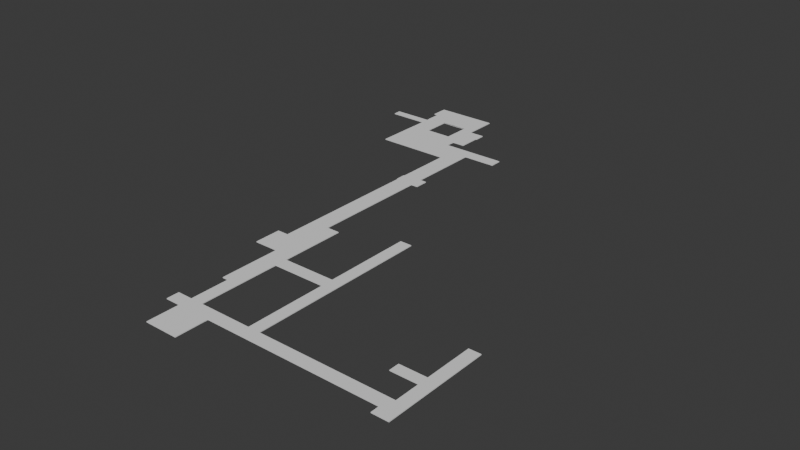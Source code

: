 # Source: corridors_2.blend  (saved by Blender 4.5.90; exported with 4.5.12 LTS)
import bpy
from mathutils import Matrix  # noqa: F401  (used for matrix-valued properties, if any)

bpy.ops.wm.read_factory_settings(use_empty=True)
scene = bpy.context.scene
scene.name = 'Scene'

# ---- collections
col_collection = bpy.data.collections.new('Collection'); scene.collection.children.link(col_collection)

# ---- world
world_world = bpy.data.worlds.new('World'); scene.world = world_world
world_world.use_nodes = True; world_world.node_tree.nodes.clear()
_N = world_world.node_tree.nodes; _L = world_world.node_tree.links
n0 = _N.new('ShaderNodeOutputWorld'); n0.name = 'World Output'; n0.location = (200, 100)
n1 = _N.new('ShaderNodeBackground'); n1.name = 'Background'; n1.location = (-200, 100)
n1.inputs[0].default_value = (0.05088, 0.05088, 0.05088, 1.0)
_L.new(n1.outputs[0], n0.inputs[0])
n0.is_active_output = True
world_world.color = (0.05088, 0.05088, 0.05088)
world_world.sun_shadow_jitter_overblur = 0.0

# ---- meshes
me_cube_001 = bpy.data.meshes.new('Cube.001')
me_cube_001.from_pydata([(-1.0, -1.0, -1.0), (-1.0, -1.0, 1.0), (-1.0, 4.759, -1.0), (-1.0, 4.759, 1.0), (7.088, -1.0, -1.0), (7.088, -1.0, 1.0), (7.088, 4.759, -1.0), (7.088, 4.759, 1.0), (-1.0, 6.774, -1.0), (-1.0, 6.774, 1.0), (7.088, 6.774, -1.0), (7.088, 6.774, 1.0), (-1.0, 9.743, -1.0), (-1.0, 9.743, 1.0), (7.088, 9.743, -1.0), (7.088, 9.743, 1.0), (-4.635, 6.774, -1.0), (-4.635, 6.774, 1.0), (-4.635, 9.743, -1.0), (-4.635, 9.743, 1.0), (52.79, 6.774, -1.0), (52.79, 6.774, 1.0), (52.79, 9.743, -1.0), (52.79, 9.743, 1.0), (29.94, 9.743, 1.0), (29.94, 9.743, -1.0), (49.96, 9.743, 1.0), (49.96, 9.743, -1.0), (52.79, 22.35, -1.0), (52.79, 22.35, 1.0), (49.96, 22.35, 1.0), (49.96, 22.35, -1.0), (52.79, 29.78, -1.0), (52.79, 29.78, 1.0), (49.96, 29.78, 1.0), (49.96, 29.78, -1.0), (2.008, 9.743, -1.0), (2.008, 9.743, 1.0), (-1.0, 47.93, -1.0), (-1.0, 47.93, 1.0), (2.008, 47.93, -1.0), (2.008, 47.93, 1.0), (-1.0, 19.11, 1.0), (-1.0, 19.11, -1.0), (-2.465, 47.93, -1.0), (-2.465, 47.93, 1.0), (-2.465, 19.11, 1.0), (-2.465, 19.11, -1.0), (-2.465, 33.82, -1.0), (-2.465, 33.82, 1.0), (-5.649, 47.93, -1.0), (-5.649, 47.93, 1.0), (-5.649, 33.82, -1.0), (-5.649, 33.82, 1.0), (-5.649, 40.26, -1.0), (-5.649, 40.26, 1.0), (-8.317, 33.82, -1.0), (-8.317, 33.82, 1.0), (-8.317, 40.26, -1.0), (-8.317, 40.26, 1.0), (-1.228, 47.93, -1.0), (-1.228, 47.93, 1.0), (14.79, 9.743, 1.0), (14.79, 9.743, -1.0), (-5.649, 93.14, -1.0), (-5.649, 93.14, 1.0), (-1.228, 93.14, -1.0), (-1.228, 93.14, 1.0), (17.64, 9.74, 1.0), (17.64, 9.74, -1.0), (14.82, 53.23, 1.0), (14.82, 53.23, -1.0), (17.67, 53.23, 1.0), (17.67, 53.23, -1.0), (49.96, 15.73, -1.0), (49.96, 15.73, 1.0), (49.96, 18.19, -1.0), (49.96, 18.19, 1.0), (43.5, 15.73, -0.9982), (43.5, 15.73, 1.002), (43.5, 18.19, -0.9982), (43.5, 18.19, 1.002), (48.89, 6.774, 1.0), (48.89, 6.774, -1.0), (52.79, 4.686, 1.0), (52.79, 4.686, -1.0), (48.89, 4.686, -1.0), (48.89, 4.686, 1.0), (-5.649, 100.3, -1.0), (-5.649, 100.3, 1.0), (-1.228, 100.3, -1.0), (-1.228, 100.3, 1.0), (-1.228, 97.4, 1.0), (-1.228, 97.4, -1.0), (6.755, 100.3, -1.0), (6.755, 100.3, 1.0), (6.755, 97.4, 1.0), (6.755, 97.4, -1.0), (-5.649, 93.32, -1.0), (-5.649, 93.32, 1.0), (-23.57, 100.3, -1.0), (-23.57, 100.3, 1.0), (-23.57, 93.32, -1.0), (-23.57, 93.32, 1.0), (-9.083, 100.3, -1.0), (-9.083, 100.3, 1.0), (-23.57, 104.8, -1.0), (-23.57, 104.8, 1.0), (-12.31, 104.8, 1.0), (-12.31, 104.8, -1.0), (-9.083, 102.7, 1.0), (-9.083, 102.7, -1.0), (-5.957, 104.8, -1.0), (-5.957, 104.8, 1.0), (-5.957, 102.7, 1.0), (-5.957, 102.7, -1.0), (-12.31, 110.6, 1.0), (-12.31, 110.6, -1.0), (-5.957, 110.6, -1.0), (-5.957, 110.6, 1.0), (-5.957, 108.0, -1.0), (-5.957, 108.0, 1.0), (-5.713, 110.6, -1.0), (-5.713, 110.6, 1.0), (-5.713, 108.0, -1.0), (-5.713, 108.0, 1.0), (-9.572, 110.6, -1.0), (-9.572, 110.6, 1.0), (-21.32, 104.8, -1.0), (-21.32, 104.8, 1.0), (-18.83, 104.8, -1.0), (-18.83, 104.8, 1.0), (-21.32, 105.0, -1.0), (-21.32, 105.0, 1.0), (-18.83, 105.0, -1.0), (-18.83, 105.0, 1.0), (-21.32, 110.8, -1.0), (-21.32, 110.8, 1.0), (-18.83, 110.8, -1.0), (-18.83, 110.8, 1.0), (-23.54, 105.0, -1.0), (-23.54, 105.0, 1.0), (-23.54, 110.8, -1.0), (-23.54, 110.8, 1.0), (-12.31, 111.6, 1.0), (-12.31, 111.6, -1.0), (-9.572, 111.6, -1.0), (-9.572, 111.6, 1.0), (-21.32, 111.0, -1.0), (-21.32, 111.0, 1.0), (-18.83, 111.0, -1.0), (-18.83, 111.0, 1.0), (-21.32, 111.6, -1.0), (-21.32, 111.6, 1.0), (-18.83, 111.6, -1.0), (-18.83, 111.6, 1.0), (-23.64, 111.0, -1.0), (-23.64, 111.0, 1.0), (-23.64, 111.6, -1.0), (-23.64, 111.6, 1.0), (-12.31, 119.0, 1.0), (-12.31, 119.0, -1.0), (-9.572, 119.0, -1.0), (-9.572, 119.0, 1.0), (-21.32, 119.0, -1.0), (-21.32, 119.0, 1.0), (-18.83, 119.0, -1.0), (-18.83, 119.0, 1.0), (-23.64, 119.0, -1.0), (-23.64, 119.0, 1.0), (-23.64, 114.9, 1.0), (-23.64, 114.9, -1.0), (-24.7, 119.0, -1.0), (-24.7, 119.0, 1.0), (-24.7, 114.9, 1.0), (-24.7, 114.9, -1.0), (-23.54, 110.3, -1.0), (-23.54, 110.3, 1.0), (-23.54, 108.4, -1.0), (-23.54, 108.4, 1.0), (-33.15, 110.3, -1.0), (-33.15, 110.3, 1.0), (-33.15, 108.4, -1.0), (-33.15, 108.4, 1.0), (14.8, 29.28, -1.0), (14.8, 29.28, 1.0), (14.81, 32.17, 1.0), (14.81, 32.17, -1.0), (2.18, 29.28, -1.0), (2.18, 29.28, 1.0), (2.182, 32.17, 1.0), (2.182, 32.17, -1.0), (2.008, 32.17, -1.0), (2.008, 32.17, 1.0), (2.008, 29.28, -1.0), (2.008, 29.28, 1.0), (-5.649, 76.8, 1.0), (-5.649, 76.8, -1.0), (-5.649, 79.24, -1.0), (-5.649, 79.24, 1.0), (-1.228, 79.65, 1.0), (-1.228, 79.65, -1.0), (-1.228, 76.45, 1.0), (-1.228, 76.45, -1.0), (-5.865, 76.8, 1.0), (-5.865, 76.8, -1.0), (-5.865, 79.24, -1.0), (-5.865, 79.24, 1.0), (0.4425, 79.65, 1.0), (0.4425, 79.65, -1.0), (0.4425, 76.45, 1.0), (0.4425, 76.45, -1.0)], [], [(0, 1, 3, 2), (3, 7, 11, 9), (6, 7, 5, 4), (4, 5, 1, 0), (2, 6, 4, 0), (7, 3, 1, 5), (9, 11, 15, 37, 13), (2, 3, 9, 8), (7, 6, 10, 11), (6, 2, 8, 10), (12, 13, 42, 43), (9, 13, 19, 17), (10, 8, 12, 36, 14), (16, 17, 19, 18), (8, 9, 17, 16), (12, 8, 16, 18), (13, 12, 18, 19), (11, 10, 83, 82), (20, 22, 23, 21), (15, 11, 82, 21, 23, 26, 24, 68, 62), (10, 14, 63, 69, 25, 27, 22, 20, 83), (25, 24, 26, 27), (14, 15, 62, 63), (27, 26, 75, 74), (28, 31, 35, 32), (26, 23, 29, 30, 77, 75), (22, 27, 74, 76, 31, 28), (23, 22, 28, 29), (33, 32, 35, 34), (30, 29, 33, 34), (29, 28, 32, 33), (31, 30, 34, 35), (36, 37, 15, 14), (38, 39, 41, 40), (13, 37, 195, 193, 41, 39, 42), (36, 12, 43, 38, 40, 192, 194), (37, 36, 194, 195), (43, 42, 46, 47), (47, 46, 49, 48), (42, 39, 61, 45, 49, 46), (39, 38, 60, 61), (38, 43, 47, 48, 44, 60), (52, 53, 57, 56), (49, 45, 51, 55, 53), (48, 49, 53, 52), (44, 48, 52, 54, 50), (51, 45, 61, 202, 200, 67, 65, 199, 196), (56, 57, 59, 58), (54, 55, 51, 50), (55, 54, 58, 59), (54, 52, 56, 58), (53, 55, 59, 57), (50, 51, 196, 197), (68, 69, 73, 72), (61, 60, 203, 202), (67, 66, 93, 92), (69, 68, 24, 25), (60, 44, 50, 197, 198, 64, 66, 201, 203), (71, 70, 72, 73), (69, 63, 184, 187, 71, 73), (62, 68, 72, 70, 186, 185), (63, 62, 185, 184), (78, 79, 81, 80), (75, 77, 81, 79), (76, 77, 30, 31), (74, 75, 79, 78), (76, 74, 78, 80), (77, 76, 80, 81), (87, 86, 85, 84), (83, 20, 85, 86), (82, 83, 86, 87), (21, 82, 87, 84), (20, 21, 84, 85), (91, 90, 88, 89), (65, 67, 92, 91, 89, 99), (66, 64, 98, 88, 90, 93), (64, 65, 99, 98), (96, 97, 94, 95), (90, 91, 95, 94), (92, 93, 97, 96), (91, 92, 96, 95), (93, 90, 94, 97), (98, 99, 103, 102), (102, 103, 101, 100), (89, 88, 104, 105), (99, 89, 105, 101, 103), (88, 98, 102, 100, 104), (106, 128, 130, 109, 112, 115, 111, 104, 100), (105, 104, 111, 110), (110, 114, 113, 108, 131, 129, 107, 101, 105), (100, 101, 107, 106), (126, 117, 145, 146), (112, 109, 117, 126, 118, 120), (114, 115, 112, 113), (110, 111, 115, 114), (109, 108, 116, 117), (108, 113, 121, 119, 127, 116), (107, 129, 128, 106), (113, 112, 120, 121), (125, 124, 122, 123), (118, 119, 123, 122), (121, 120, 124, 125), (120, 118, 122, 124), (119, 121, 125, 123), (135, 134, 138, 139), (126, 127, 119, 118), (129, 131, 135, 133), (130, 131, 108, 109), (128, 129, 133, 132), (130, 128, 132, 134), (131, 130, 134, 135), (136, 137, 149, 148), (137, 136, 142, 143), (133, 135, 139, 137), (134, 132, 136, 138), (140, 141, 179, 178), (133, 137, 143, 177, 179, 141), (132, 133, 141, 140), (136, 132, 140, 178, 176, 142), (147, 146, 162, 163), (116, 127, 147, 144), (127, 126, 146, 147), (117, 116, 144, 145), (149, 151, 155, 153), (137, 139, 151, 149), (138, 136, 148, 150), (139, 138, 150, 151), (159, 153, 165, 169, 170), (150, 148, 152, 154), (151, 150, 154, 155), (149, 153, 159, 157), (154, 152, 164, 166), (156, 157, 159, 158), (144, 147, 163, 160), (152, 148, 156, 158), (148, 149, 157, 156), (161, 160, 163, 162), (164, 165, 167, 166), (160, 167, 166, 161), (165, 164, 168, 169), (158, 159, 170, 171), (144, 155, 167, 160), (146, 145, 161, 162), (153, 155, 167, 165), (154, 145, 161, 166), (152, 158, 171, 168, 164), (175, 174, 173, 172), (171, 170, 174, 175), (170, 169, 173, 174), (168, 171, 175, 172), (169, 168, 172, 173), (182, 183, 181, 180), (176, 177, 143, 142), (178, 179, 183, 182), (176, 178, 182, 180), (179, 177, 181, 183), (177, 176, 180, 181), (188, 189, 190, 191), (186, 187, 191, 190), (187, 186, 70, 71), (185, 186, 190, 189), (187, 184, 188, 191), (184, 185, 189, 188), (193, 190, 191, 192), (193, 192, 40, 41), (195, 194, 192, 193), (189, 195, 194, 188), (190, 193, 195, 189), (188, 194, 192, 191), (205, 204, 207, 206), (197, 196, 204, 205), (198, 199, 65, 64), (200, 201, 66, 67), (202, 203, 211, 210), (199, 198, 206, 207), (198, 197, 205, 206), (196, 199, 207, 204), (210, 211, 209, 208), (200, 202, 210, 208), (203, 201, 209, 211), (201, 200, 208, 209)])
_uv = me_cube_001.uv_layers.new(name='UVMap')
_uv.uv.foreach_set('vector', [0.375, 0.0, 0.625, 0.0, 0.625, 0.25, 0.375, 0.25, 0.875, 0.5, 0.625, 0.5, 0.625, 0.5, 0.875, 0.5, 0.375, 0.5, 0.625, 0.5, 0.625, 0.75, 0.375, 0.75, 0.375, 0.75, 0.625, 0.75, 0.625, 1.0, 0.375, 1.0, 0.125, 0.5, 0.375, 0.5, 0.375, 0.75, 0.125, 0.75, 0.625, 0.5, 0.875, 0.5, 0.875, 0.75, 0.625, 0.75, 0.875, 0.5, 0.625, 0.5, 0.625, 0.5, 0.7844, 0.5, 0.875, 0.5, 0.375, 0.25, 0.625, 0.25, 0.625, 0.25, 0.375, 0.25, 0.625, 0.5, 0.375, 0.5, 0.375, 0.5, 0.625, 0.5, 0.375, 0.5, 0.125, 0.5, 0.125, 0.5, 0.375, 0.5, 0.375, 0.25, 0.625, 0.25, 0.625, 0.25, 0.375, 0.25, 0.875, 0.5, 0.875, 0.5, 0.875, 0.5, 0.875, 0.5, 0.375, 0.5, 0.125, 0.5, 0.125, 0.5, 0.2156, 0.5, 0.375, 0.5, 0.375, 0.25, 0.625, 0.25, 0.625, 0.25, 0.375, 0.25, 0.375, 0.25, 0.625, 0.25, 0.625, 0.25, 0.375, 0.25, 0.125, 0.5, 0.125, 0.5, 0.125, 0.5, 0.125, 0.5, 0.625, 0.25, 0.375, 0.25, 0.375, 0.25, 0.625, 0.25, 0.625, 0.5, 0.375, 0.5, 0.375, 0.5, 0.625, 0.5, 0.375, 0.5, 0.375, 0.5, 0.625, 0.5, 0.625, 0.5, 0.625, 0.5, 0.625, 0.5, 0.625, 0.5, 0.625, 0.5, 0.625, 0.5, 0.625, 0.5, 0.625, 0.5, 0.625, 0.5, 0.625, 0.5, 0.375, 0.5, 0.375, 0.5, 0.375, 0.5, 0.375, 0.5, 0.375, 0.5, 0.375, 0.5, 0.375, 0.5, 0.375, 0.5, 0.375, 0.5, 0.375, 0.5, 0.625, 0.5, 0.625, 0.5, 0.375, 0.5, 0.375, 0.5, 0.625, 0.5, 0.625, 0.5, 0.375, 0.5, 0.375, 0.5, 0.625, 0.5, 0.625, 0.5, 0.375, 0.5, 0.375, 0.5, 0.375, 0.5, 0.375, 0.5, 0.375, 0.5, 0.625, 0.5, 0.625, 0.5, 0.625, 0.5, 0.625, 0.5, 0.625, 0.5, 0.625, 0.5, 0.375, 0.5, 0.375, 0.5, 0.375, 0.5, 0.375, 0.5, 0.375, 0.5, 0.375, 0.5, 0.625, 0.5, 0.375, 0.5, 0.375, 0.5, 0.625, 0.5, 0.625, 0.5, 0.375, 0.5, 0.375, 0.5, 0.625, 0.5, 0.625, 0.5, 0.625, 0.5, 0.625, 0.5, 0.625, 0.5, 0.625, 0.5, 0.375, 0.5, 0.375, 0.5, 0.625, 0.5, 0.375, 0.5, 0.625, 0.5, 0.625, 0.5, 0.375, 0.5, 0.375, 0.3406, 0.625, 0.3406, 0.625, 0.5, 0.375, 0.5, 0.375, 0.25, 0.625, 0.25, 0.625, 0.3406, 0.375, 0.3406, 0.875, 0.5, 0.7844, 0.5, 0.7844, 0.5, 0.7844, 0.5, 0.7844, 0.5, 0.875, 0.5, 0.875, 0.5, 0.2156, 0.5, 0.125, 0.5, 0.125, 0.5, 0.125, 0.5, 0.2156, 0.5, 0.2156, 0.5, 0.2156, 0.5, 0.625, 0.3406, 0.375, 0.3406, 0.375, 0.3406, 0.625, 0.3406, 0.375, 0.25, 0.625, 0.25, 0.625, 0.25, 0.375, 0.25, 0.375, 0.25, 0.625, 0.25, 0.625, 0.25, 0.375, 0.25, 0.875, 0.5, 0.875, 0.5, 0.875, 0.5, 0.875, 0.5, 0.875, 0.5, 0.875, 0.5, 0.625, 0.25, 0.375, 0.25, 0.375, 0.25, 0.625, 0.25, 0.125, 0.5, 0.125, 0.5, 0.125, 0.5, 0.125, 0.5, 0.125, 0.5, 0.125, 0.5, 0.375, 0.25, 0.625, 0.25, 0.625, 0.25, 0.375, 0.25, 0.875, 0.5, 0.875, 0.5, 0.875, 0.5, 0.875, 0.5, 0.875, 0.5, 0.375, 0.25, 0.625, 0.25, 0.625, 0.25, 0.375, 0.25, 0.125, 0.5, 0.125, 0.5, 0.125, 0.5, 0.125, 0.5, 0.125, 0.5, 0.875, 0.5, 0.875, 0.5, 0.875, 0.5, 0.875, 0.5, 0.875, 0.5, 0.875, 0.5, 0.875, 0.5, 0.875, 0.5, 0.875, 0.5, 0.375, 0.25, 0.625, 0.25, 0.625, 0.25, 0.375, 0.25, 0.375, 0.25, 0.625, 0.25, 0.625, 0.25, 0.375, 0.25, 0.625, 0.25, 0.375, 0.25, 0.375, 0.25, 0.625, 0.25, 0.125, 0.5, 0.125, 0.5, 0.125, 0.5, 0.125, 0.5, 0.875, 0.5, 0.875, 0.5, 0.875, 0.5, 0.875, 0.5, 0.375, 0.25, 0.625, 0.25, 0.625, 0.25, 0.375, 0.25, 0.625, 0.5, 0.375, 0.5, 0.375, 0.5, 0.625, 0.5, 0.625, 0.25, 0.375, 0.25, 0.375, 0.25, 0.625, 0.25, 0.625, 0.25, 0.375, 0.25, 0.375, 0.25, 0.625, 0.25, 0.375, 0.5, 0.625, 0.5, 0.625, 0.5, 0.375, 0.5, 0.125, 0.5, 0.125, 0.5, 0.125, 0.5, 0.125, 0.5, 0.125, 0.5, 0.125, 0.5, 0.125, 0.5, 0.125, 0.5, 0.125, 0.5, 0.375, 0.5, 0.625, 0.5, 0.625, 0.5, 0.375, 0.5, 0.375, 0.5, 0.375, 0.5, 0.375, 0.5, 0.375, 0.5, 0.375, 0.5, 0.375, 0.5, 0.625, 0.5, 0.625, 0.5, 0.625, 0.5, 0.625, 0.5, 0.625, 0.5, 0.625, 0.5, 0.375, 0.5, 0.625, 0.5, 0.625, 0.5, 0.375, 0.5, 0.375, 0.5, 0.625, 0.5, 0.625, 0.5, 0.375, 0.5, 0.625, 0.5, 0.625, 0.5, 0.625, 0.5, 0.625, 0.5, 0.375, 0.5, 0.625, 0.5, 0.625, 0.5, 0.375, 0.5, 0.375, 0.5, 0.625, 0.5, 0.625, 0.5, 0.375, 0.5, 0.375, 0.5, 0.375, 0.5, 0.375, 0.5, 0.375, 0.5, 0.625, 0.5, 0.375, 0.5, 0.375, 0.5, 0.625, 0.5, 0.625, 0.5, 0.375, 0.5, 0.375, 0.5, 0.625, 0.5, 0.375, 0.5, 0.375, 0.5, 0.375, 0.5, 0.375, 0.5, 0.625, 0.5, 0.375, 0.5, 0.375, 0.5, 0.625, 0.5, 0.625, 0.5, 0.625, 0.5, 0.625, 0.5, 0.625, 0.5, 0.375, 0.5, 0.625, 0.5, 0.625, 0.5, 0.375, 0.5, 0.625, 0.25, 0.375, 0.25, 0.375, 0.25, 0.625, 0.25, 0.875, 0.5, 0.875, 0.5, 0.875, 0.5, 0.875, 0.5, 0.875, 0.5, 0.875, 0.5, 0.125, 0.5, 0.125, 0.5, 0.125, 0.5, 0.125, 0.5, 0.125, 0.5, 0.125, 0.5, 0.375, 0.25, 0.625, 0.25, 0.625, 0.25, 0.375, 0.25, 0.625, 0.25, 0.375, 0.25, 0.375, 0.25, 0.625, 0.25, 0.375, 0.25, 0.625, 0.25, 0.625, 0.25, 0.375, 0.25, 0.625, 0.25, 0.375, 0.25, 0.375, 0.25, 0.625, 0.25, 0.875, 0.5, 0.875, 0.5, 0.875, 0.5, 0.875, 0.5, 0.125, 0.5, 0.125, 0.5, 0.125, 0.5, 0.125, 0.5, 0.375, 0.25, 0.625, 0.25, 0.625, 0.25, 0.375, 0.25, 0.375, 0.25, 0.625, 0.25, 0.625, 0.25, 0.375, 0.25, 0.625, 0.25, 0.375, 0.25, 0.375, 0.25, 0.625, 0.25, 0.875, 0.5, 0.875, 0.5, 0.875, 0.5, 0.875, 0.5, 0.875, 0.5, 0.125, 0.5, 0.125, 0.5, 0.125, 0.5, 0.125, 0.5, 0.125, 0.5, 0.125, 0.5, 0.125, 0.5, 0.125, 0.5, 0.125, 0.5, 0.125, 0.5, 0.125, 0.5, 0.125, 0.5, 0.125, 0.5, 0.125, 0.5, 0.625, 0.25, 0.375, 0.25, 0.375, 0.25, 0.625, 0.25, 0.875, 0.5, 0.875, 0.5, 0.875, 0.5, 0.875, 0.5, 0.875, 0.5, 0.875, 0.5, 0.875, 0.5, 0.875, 0.5, 0.875, 0.5, 0.375, 0.25, 0.625, 0.25, 0.625, 0.25, 0.375, 0.25, 0.125, 0.5, 0.125, 0.5, 0.125, 0.5, 0.125, 0.5, 0.125, 0.5, 0.125, 0.5, 0.125, 0.5, 0.125, 0.5, 0.125, 0.5, 0.125, 0.5, 0.625, 0.25, 0.375, 0.25, 0.375, 0.25, 0.625, 0.25, 0.625, 0.25, 0.375, 0.25, 0.375, 0.25, 0.625, 0.25, 0.375, 0.25, 0.625, 0.25, 0.625, 0.25, 0.375, 0.25, 0.875, 0.5, 0.875, 0.5, 0.875, 0.5, 0.875, 0.5, 0.875, 0.5, 0.875, 0.5, 0.625, 0.25, 0.625, 0.25, 0.375, 0.25, 0.375, 0.25, 0.625, 0.25, 0.375, 0.25, 0.375, 0.25, 0.625, 0.25, 0.625, 0.25, 0.375, 0.25, 0.375, 0.25, 0.625, 0.25, 0.375, 0.25, 0.625, 0.25, 0.625, 0.25, 0.375, 0.25, 0.625, 0.25, 0.375, 0.25, 0.375, 0.25, 0.625, 0.25, 0.125, 0.5, 0.125, 0.5, 0.125, 0.5, 0.125, 0.5, 0.875, 0.5, 0.875, 0.5, 0.875, 0.5, 0.875, 0.5, 0.625, 0.25, 0.375, 0.25, 0.375, 0.25, 0.625, 0.25, 0.375, 0.25, 0.625, 0.25, 0.625, 0.25, 0.375, 0.25, 0.875, 0.5, 0.875, 0.5, 0.875, 0.5, 0.875, 0.5, 0.375, 0.25, 0.625, 0.25, 0.625, 0.25, 0.375, 0.25, 0.375, 0.25, 0.625, 0.25, 0.625, 0.25, 0.375, 0.25, 0.125, 0.5, 0.125, 0.5, 0.125, 0.5, 0.125, 0.5, 0.625, 0.25, 0.375, 0.25, 0.375, 0.25, 0.625, 0.25, 0.375, 0.25, 0.625, 0.25, 0.625, 0.25, 0.375, 0.25, 0.625, 0.25, 0.375, 0.25, 0.375, 0.25, 0.625, 0.25, 0.875, 0.5, 0.875, 0.5, 0.875, 0.5, 0.875, 0.5, 0.125, 0.5, 0.125, 0.5, 0.125, 0.5, 0.125, 0.5, 0.375, 0.25, 0.625, 0.25, 0.625, 0.25, 0.375, 0.25, 0.875, 0.5, 0.875, 0.5, 0.875, 0.5, 0.875, 0.5, 0.875, 0.5, 0.875, 0.5, 0.375, 0.25, 0.625, 0.25, 0.625, 0.25, 0.375, 0.25, 0.125, 0.5, 0.125, 0.5, 0.125, 0.5, 0.125, 0.5, 0.125, 0.5, 0.125, 0.5, 0.625, 0.25, 0.375, 0.25, 0.375, 0.25, 0.625, 0.25, 0.875, 0.5, 0.875, 0.5, 0.875, 0.5, 0.875, 0.5, 0.625, 0.25, 0.375, 0.25, 0.375, 0.25, 0.625, 0.25, 0.375, 0.25, 0.625, 0.25, 0.625, 0.25, 0.375, 0.25, 0.875, 0.5, 0.875, 0.5, 0.875, 0.5, 0.875, 0.5, 0.875, 0.5, 0.875, 0.5, 0.875, 0.5, 0.875, 0.5, 0.125, 0.5, 0.125, 0.5, 0.125, 0.5, 0.125, 0.5, 0.625, 0.25, 0.375, 0.25, 0.375, 0.25, 0.625, 0.25, 0.875, 0.5, 0.875, 0.5, 0.875, 0.5, 0.875, 0.5, 0.875, 0.5, 0.125, 0.5, 0.125, 0.5, 0.125, 0.5, 0.125, 0.5, 0.625, 0.25, 0.375, 0.25, 0.375, 0.25, 0.625, 0.25, 0.875, 0.5, 0.875, 0.5, 0.875, 0.5, 0.875, 0.5, 0.125, 0.5, 0.125, 0.5, 0.125, 0.5, 0.125, 0.5, 0.375, 0.25, 0.625, 0.25, 0.625, 0.25, 0.375, 0.25, 0.875, 0.5, 0.875, 0.5, 0.875, 0.5, 0.875, 0.5, 0.125, 0.5, 0.125, 0.5, 0.125, 0.5, 0.125, 0.5, 0.375, 0.25, 0.625, 0.25, 0.625, 0.25, 0.375, 0.25, 0.375, 0.25, 0.625, 0.25, 0.625, 0.25, 0.375, 0.25, 0.375, 0.25, 0.625, 0.25, 0.625, 0.25, 0.375, 0.25, 0.625, 0.25, 0.625, 0.25, 0.375, 0.25, 0.375, 0.25, 0.625, 0.25, 0.375, 0.25, 0.375, 0.25, 0.625, 0.25, 0.375, 0.25, 0.625, 0.25, 0.625, 0.25, 0.375, 0.25, 0.0, 0.0, 0.0, 0.0, 0.0, 0.0, 0.0, 0.0, 0.125, 0.5, 0.125, 0.5, 0.125, 0.5, 0.125, 0.5, 0.875, 0.5, 0.875, 0.5, 0.875, 0.5, 0.875, 0.5, 0.0, 0.0, 0.0, 0.0, 0.0, 0.0, 0.0, 0.0, 0.125, 0.5, 0.125, 0.5, 0.125, 0.5, 0.125, 0.5, 0.125, 0.5, 0.375, 0.25, 0.625, 0.25, 0.625, 0.25, 0.375, 0.25, 0.375, 0.25, 0.625, 0.25, 0.625, 0.25, 0.375, 0.25, 0.875, 0.5, 0.875, 0.5, 0.875, 0.5, 0.875, 0.5, 0.125, 0.5, 0.125, 0.5, 0.125, 0.5, 0.125, 0.5, 0.625, 0.25, 0.375, 0.25, 0.375, 0.25, 0.625, 0.25, 0.375, 0.25, 0.625, 0.25, 0.625, 0.25, 0.375, 0.25, 0.375, 0.25, 0.625, 0.25, 0.625, 0.25, 0.375, 0.25, 0.375, 0.25, 0.625, 0.25, 0.625, 0.25, 0.375, 0.25, 0.125, 0.5, 0.125, 0.5, 0.125, 0.5, 0.125, 0.5, 0.875, 0.5, 0.875, 0.5, 0.875, 0.5, 0.875, 0.5, 0.625, 0.25, 0.375, 0.25, 0.375, 0.25, 0.625, 0.25, 0.375, 0.5, 0.625, 0.5, 0.625, 0.5, 0.375, 0.5, 0.625, 0.5, 0.375, 0.5, 0.375, 0.5, 0.625, 0.5, 0.375, 0.5, 0.625, 0.5, 0.625, 0.5, 0.375, 0.5, 0.625, 0.5, 0.625, 0.5, 0.625, 0.5, 0.625, 0.5, 0.375, 0.5, 0.375, 0.5, 0.375, 0.5, 0.375, 0.5, 0.375, 0.5, 0.625, 0.5, 0.625, 0.5, 0.375, 0.5, 0.625, 0.3406, 0.625, 0.5, 0.375, 0.5, 0.375, 0.3406, 0.625, 0.3406, 0.375, 0.3406, 0.375, 0.3406, 0.625, 0.3406, 0.625, 0.3406, 0.375, 0.3406, 0.375, 0.3406, 0.625, 0.3406, 0.625, 0.5, 0.625, 0.3406, 0.375, 0.3406, 0.375, 0.5, 0.0, 0.0, 0.0, 0.0, 0.0, 0.0, 0.0, 0.0, 0.0, 0.0, 0.0, 0.0, 0.0, 0.0, 0.0, 0.0, 0.375, 0.25, 0.625, 0.25, 0.625, 0.25, 0.375, 0.25, 0.375, 0.25, 0.625, 0.25, 0.625, 0.25, 0.375, 0.25, 0.375, 0.25, 0.625, 0.25, 0.625, 0.25, 0.375, 0.25, 0.625, 0.25, 0.375, 0.25, 0.375, 0.25, 0.625, 0.25, 0.625, 0.25, 0.375, 0.25, 0.375, 0.25, 0.625, 0.25, 0.625, 0.25, 0.375, 0.25, 0.375, 0.25, 0.625, 0.25, 0.125, 0.5, 0.125, 0.5, 0.125, 0.5, 0.125, 0.5, 0.875, 0.5, 0.875, 0.5, 0.875, 0.5, 0.875, 0.5, 0.625, 0.25, 0.375, 0.25, 0.375, 0.25, 0.625, 0.25, 0.875, 0.5, 0.875, 0.5, 0.875, 0.5, 0.875, 0.5, 0.125, 0.5, 0.125, 0.5, 0.125, 0.5, 0.125, 0.5, 0.375, 0.25, 0.625, 0.25, 0.625, 0.25, 0.375, 0.25])
me_cube_001.update()

# ---- objects
ob_corridors = bpy.data.objects.new('Corridors', me_cube_001)

# ---- transforms, parenting, visibility, modifiers, constraints
ob_corridors.location = (91.95, 21.26, -3.725e-09)
ob_corridors.scale = (1.0, 1.0, 0.1)

# ---- collection membership
col_collection.objects.link(ob_corridors)

# ---- scene / render settings (as saved in the file)
scene.frame_start = 1; scene.frame_end = 250; scene.frame_set(0)
scene.render.engine = 'BLENDER_EEVEE_NEXT'
bpy.context.view_layer.update()

# ---- added for rendering (the .blend has no active camera and no usable light): camera, sun
cam_auto = bpy.data.cameras.new('AutoCamera')
cam_auto.lens = 50.0
cam_auto.sensor_width = 36.0
cam_auto.clip_end = 2396.39
ob_auto_camera = bpy.data.objects.new('AutoCamera', cam_auto)
scene.collection.objects.link(ob_auto_camera)
ob_auto_camera.location = (238.322, -83.6103, 109.238)
ob_auto_camera.rotation_euler = (1.09748, -7.21219e-08, 0.694738)
scene.camera = ob_auto_camera
light_auto_sun = bpy.data.lights.new('AutoSun', 'SUN')
light_auto_sun.energy = 3.0
light_auto_sun.angle = 0.0523599
ob_auto_sun = bpy.data.objects.new('AutoSun', light_auto_sun)
scene.collection.objects.link(ob_auto_sun)
ob_auto_sun.rotation_euler = (0.872665, 0.174533, 0.523599)
bpy.context.view_layer.update()

